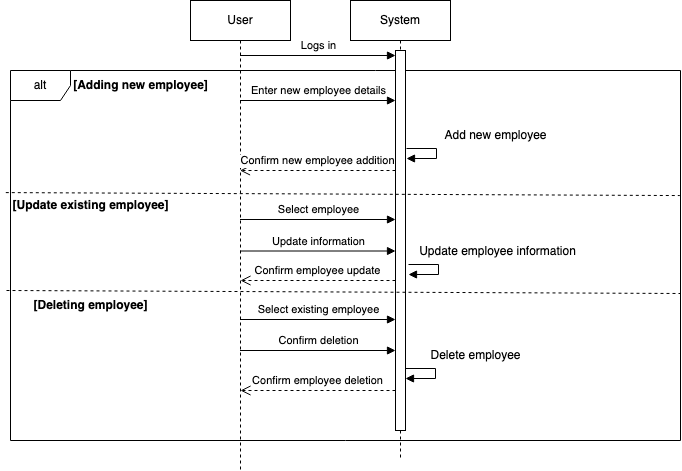

The diagram above was exported from draw.io. Its source (the exported page's mxGraphModel, read from the mxfile embedded in the PNG):
<mxGraphModel dx="1090" dy="726" grid="1" gridSize="10" guides="1" tooltips="1" connect="1" arrows="1" fold="1" page="1" pageScale="1" pageWidth="850" pageHeight="1100" math="0" shadow="0">
  <root>
    <mxCell id="0" />
    <mxCell id="1" parent="0" />
    <mxCell id="xtGh3tZEE4QM18u9UIL4-1" value="User" style="shape=umlLifeline;perimeter=lifelinePerimeter;whiteSpace=wrap;html=1;container=1;dropTarget=0;collapsible=0;recursiveResize=0;outlineConnect=0;portConstraint=eastwest;newEdgeStyle={&quot;edgeStyle&quot;:&quot;elbowEdgeStyle&quot;,&quot;elbow&quot;:&quot;vertical&quot;,&quot;curved&quot;:0,&quot;rounded&quot;:0};" parent="1" vertex="1">
      <mxGeometry x="240" y="240" width="100" height="470" as="geometry" />
    </mxCell>
    <mxCell id="xtGh3tZEE4QM18u9UIL4-2" value="System" style="shape=umlLifeline;perimeter=lifelinePerimeter;whiteSpace=wrap;html=1;container=1;dropTarget=0;collapsible=0;recursiveResize=0;outlineConnect=0;portConstraint=eastwest;newEdgeStyle={&quot;edgeStyle&quot;:&quot;elbowEdgeStyle&quot;,&quot;elbow&quot;:&quot;vertical&quot;,&quot;curved&quot;:0,&quot;rounded&quot;:0};" parent="1" vertex="1">
      <mxGeometry x="400" y="240" width="100" height="460" as="geometry" />
    </mxCell>
    <mxCell id="xtGh3tZEE4QM18u9UIL4-3" value="Logs in" style="html=1;verticalAlign=bottom;endArrow=block;curved=0;rounded=0;entryX=0;entryY=0;entryDx=0;entryDy=5;entryPerimeter=0;" parent="1" source="xtGh3tZEE4QM18u9UIL4-1" target="xtGh3tZEE4QM18u9UIL4-5" edge="1">
      <mxGeometry width="80" relative="1" as="geometry">
        <mxPoint x="290" y="300" as="sourcePoint" />
        <mxPoint x="370" y="300" as="targetPoint" />
      </mxGeometry>
    </mxCell>
    <mxCell id="xtGh3tZEE4QM18u9UIL4-4" value="alt" style="shape=umlFrame;whiteSpace=wrap;html=1;pointerEvents=0;" parent="1" vertex="1">
      <mxGeometry x="60" y="310" width="670" height="370" as="geometry" />
    </mxCell>
    <mxCell id="xtGh3tZEE4QM18u9UIL4-5" value="" style="html=1;points=[[0,0,0,0,5],[0,1,0,0,-5],[1,0,0,0,5],[1,1,0,0,-5]];perimeter=orthogonalPerimeter;outlineConnect=0;targetShapes=umlLifeline;portConstraint=eastwest;newEdgeStyle={&quot;curved&quot;:0,&quot;rounded&quot;:0};" parent="1" vertex="1">
      <mxGeometry x="445" y="290" width="10" height="380" as="geometry" />
    </mxCell>
    <mxCell id="xtGh3tZEE4QM18u9UIL4-6" value="&lt;b&gt;[Adding new employee]&lt;br&gt;&lt;/b&gt;" style="text;html=1;align=center;verticalAlign=middle;resizable=0;points=[];autosize=1;strokeColor=none;fillColor=none;" parent="1" vertex="1">
      <mxGeometry x="110" y="310" width="160" height="30" as="geometry" />
    </mxCell>
    <mxCell id="xtGh3tZEE4QM18u9UIL4-7" value="Enter new employee details" style="html=1;verticalAlign=bottom;endArrow=block;curved=0;rounded=0;" parent="1" edge="1">
      <mxGeometry width="80" relative="1" as="geometry">
        <mxPoint x="289.5" y="340" as="sourcePoint" />
        <mxPoint x="445" y="340" as="targetPoint" />
      </mxGeometry>
    </mxCell>
    <mxCell id="xtGh3tZEE4QM18u9UIL4-8" value="Add new employee" style="text;html=1;align=center;verticalAlign=middle;resizable=0;points=[];autosize=1;strokeColor=none;fillColor=none;" parent="1" vertex="1">
      <mxGeometry x="485" y="360" width="120" height="30" as="geometry" />
    </mxCell>
    <mxCell id="xtGh3tZEE4QM18u9UIL4-9" value="" style="html=1;verticalAlign=bottom;endArrow=block;curved=0;rounded=0;" parent="1" edge="1">
      <mxGeometry x="-0.1837" y="10" width="80" relative="1" as="geometry">
        <mxPoint x="456" y="388" as="sourcePoint" />
        <mxPoint x="456" y="398" as="targetPoint" />
        <Array as="points">
          <mxPoint x="486" y="388" />
          <mxPoint x="486" y="398" />
        </Array>
        <mxPoint as="offset" />
      </mxGeometry>
    </mxCell>
    <mxCell id="xtGh3tZEE4QM18u9UIL4-10" value="Confirm new employee addition" style="html=1;verticalAlign=bottom;endArrow=open;dashed=1;endSize=8;curved=0;rounded=0;" parent="1" target="xtGh3tZEE4QM18u9UIL4-1" edge="1">
      <mxGeometry x="0.0032" relative="1" as="geometry">
        <mxPoint x="445" y="410" as="sourcePoint" />
        <mxPoint x="365" y="410" as="targetPoint" />
        <mxPoint as="offset" />
      </mxGeometry>
    </mxCell>
    <mxCell id="xtGh3tZEE4QM18u9UIL4-11" value="" style="endArrow=none;dashed=1;html=1;rounded=0;exitX=-0.007;exitY=0.33;exitDx=0;exitDy=0;exitPerimeter=0;entryX=0.999;entryY=0.338;entryDx=0;entryDy=0;entryPerimeter=0;" parent="1" source="xtGh3tZEE4QM18u9UIL4-4" target="xtGh3tZEE4QM18u9UIL4-4" edge="1">
      <mxGeometry width="50" height="50" relative="1" as="geometry">
        <mxPoint x="410" y="560" as="sourcePoint" />
        <mxPoint x="460" y="510" as="targetPoint" />
      </mxGeometry>
    </mxCell>
    <mxCell id="xtGh3tZEE4QM18u9UIL4-12" value="&lt;b&gt;[Update existing employee]&lt;br&gt;&lt;/b&gt;" style="text;html=1;align=center;verticalAlign=middle;resizable=0;points=[];autosize=1;strokeColor=none;fillColor=none;" parent="1" vertex="1">
      <mxGeometry x="50" y="430" width="180" height="30" as="geometry" />
    </mxCell>
    <mxCell id="xtGh3tZEE4QM18u9UIL4-13" value="Select employee" style="html=1;verticalAlign=bottom;endArrow=block;curved=0;rounded=0;" parent="1" edge="1">
      <mxGeometry width="80" relative="1" as="geometry">
        <mxPoint x="289.5" y="459" as="sourcePoint" />
        <mxPoint x="445" y="459" as="targetPoint" />
      </mxGeometry>
    </mxCell>
    <mxCell id="xtGh3tZEE4QM18u9UIL4-14" value="" style="html=1;verticalAlign=bottom;endArrow=block;curved=0;rounded=0;" parent="1" edge="1">
      <mxGeometry x="-0.1837" y="10" width="80" relative="1" as="geometry">
        <mxPoint x="458" y="504" as="sourcePoint" />
        <mxPoint x="458" y="514" as="targetPoint" />
        <Array as="points">
          <mxPoint x="488" y="504" />
          <mxPoint x="488" y="514" />
        </Array>
        <mxPoint as="offset" />
      </mxGeometry>
    </mxCell>
    <mxCell id="xtGh3tZEE4QM18u9UIL4-15" value="Update employee information" style="text;html=1;align=center;verticalAlign=middle;resizable=0;points=[];autosize=1;strokeColor=none;fillColor=none;" parent="1" vertex="1">
      <mxGeometry x="457" y="476" width="180" height="30" as="geometry" />
    </mxCell>
    <mxCell id="xtGh3tZEE4QM18u9UIL4-16" value="Update information" style="html=1;verticalAlign=bottom;endArrow=block;curved=0;rounded=0;" parent="1" edge="1">
      <mxGeometry width="80" relative="1" as="geometry">
        <mxPoint x="289.5" y="490.5" as="sourcePoint" />
        <mxPoint x="445" y="490.5" as="targetPoint" />
      </mxGeometry>
    </mxCell>
    <mxCell id="xtGh3tZEE4QM18u9UIL4-17" value="" style="endArrow=none;dashed=1;html=1;rounded=0;exitX=-0.007;exitY=0.33;exitDx=0;exitDy=0;exitPerimeter=0;entryX=0.999;entryY=0.338;entryDx=0;entryDy=0;entryPerimeter=0;" parent="1" edge="1">
      <mxGeometry width="50" height="50" relative="1" as="geometry">
        <mxPoint x="56" y="530" as="sourcePoint" />
        <mxPoint x="730" y="533" as="targetPoint" />
      </mxGeometry>
    </mxCell>
    <mxCell id="xtGh3tZEE4QM18u9UIL4-18" value="&lt;b&gt;[Deleting employee]&lt;br&gt;&lt;/b&gt;" style="text;html=1;align=center;verticalAlign=middle;resizable=0;points=[];autosize=1;strokeColor=none;fillColor=none;" parent="1" vertex="1">
      <mxGeometry x="70" y="530" width="140" height="30" as="geometry" />
    </mxCell>
    <mxCell id="xtGh3tZEE4QM18u9UIL4-19" value="Select existing employee" style="html=1;verticalAlign=bottom;endArrow=block;curved=0;rounded=0;" parent="1" edge="1">
      <mxGeometry width="80" relative="1" as="geometry">
        <mxPoint x="289.5" y="559" as="sourcePoint" />
        <mxPoint x="445" y="559" as="targetPoint" />
      </mxGeometry>
    </mxCell>
    <mxCell id="xtGh3tZEE4QM18u9UIL4-20" value="Confirm deletion" style="html=1;verticalAlign=bottom;endArrow=block;curved=0;rounded=0;" parent="1" edge="1">
      <mxGeometry width="80" relative="1" as="geometry">
        <mxPoint x="289.5" y="590" as="sourcePoint" />
        <mxPoint x="445" y="590" as="targetPoint" />
      </mxGeometry>
    </mxCell>
    <mxCell id="xtGh3tZEE4QM18u9UIL4-21" value="Confirm employee update" style="html=1;verticalAlign=bottom;endArrow=open;dashed=1;endSize=8;curved=0;rounded=0;" parent="1" edge="1">
      <mxGeometry relative="1" as="geometry">
        <mxPoint x="445" y="520" as="sourcePoint" />
        <mxPoint x="290" y="520" as="targetPoint" />
      </mxGeometry>
    </mxCell>
    <mxCell id="xtGh3tZEE4QM18u9UIL4-22" value="" style="html=1;verticalAlign=bottom;endArrow=block;curved=0;rounded=0;" parent="1" edge="1">
      <mxGeometry x="-0.1837" y="10" width="80" relative="1" as="geometry">
        <mxPoint x="455" y="608" as="sourcePoint" />
        <mxPoint x="455" y="618" as="targetPoint" />
        <Array as="points">
          <mxPoint x="485" y="608" />
          <mxPoint x="485" y="618" />
        </Array>
        <mxPoint as="offset" />
      </mxGeometry>
    </mxCell>
    <mxCell id="xtGh3tZEE4QM18u9UIL4-23" value="Delete employee" style="text;html=1;align=center;verticalAlign=middle;resizable=0;points=[];autosize=1;strokeColor=none;fillColor=none;" parent="1" vertex="1">
      <mxGeometry x="470" y="580" width="110" height="30" as="geometry" />
    </mxCell>
    <mxCell id="xtGh3tZEE4QM18u9UIL4-24" value="Confirm employee deletion" style="html=1;verticalAlign=bottom;endArrow=open;dashed=1;endSize=8;curved=0;rounded=0;" parent="1" edge="1">
      <mxGeometry relative="1" as="geometry">
        <mxPoint x="445" y="630" as="sourcePoint" />
        <mxPoint x="290" y="630" as="targetPoint" />
      </mxGeometry>
    </mxCell>
  </root>
</mxGraphModel>